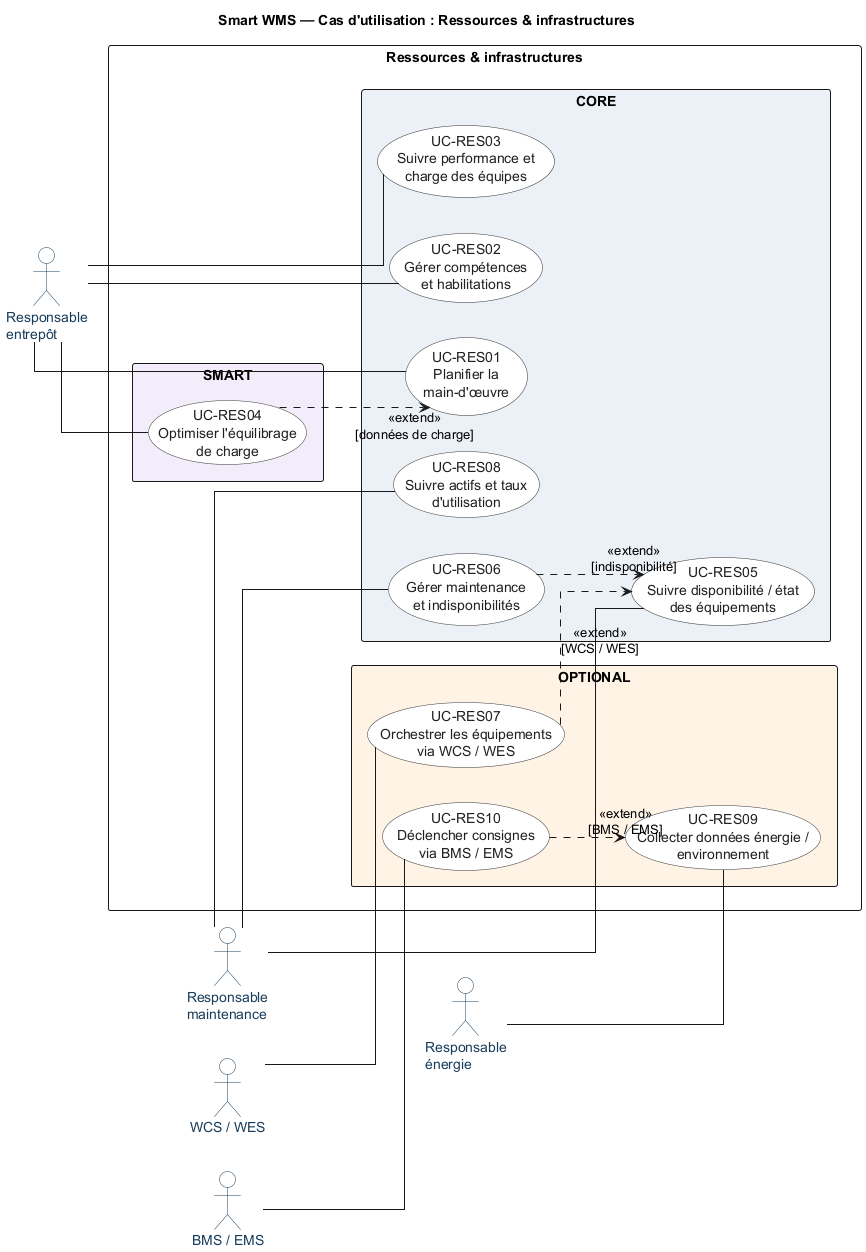

The diagram above was rendered by PlantUML. Its source (embedded in the PNG):
@startuml
title Smart WMS — Cas d'utilisation : Ressources & infrastructures
left to right direction
skinparam shadowing false
skinparam linetype ortho
skinparam packageStyle rectangle
skinparam actor {
  BackgroundColor white
  BorderColor #193D5B
  FontColor #193D5B
}
skinparam usecase {
  BackgroundColor white
  BorderColor #303030
  FontColor #202020
}

actor "Responsable\nentrepôt" as manager
actor "Responsable\nmaintenance" as maintenance
actor "Responsable\nénergie" as energy
actor "WCS / WES" as wcs
actor "BMS / EMS" as bms

rectangle "Ressources & infrastructures" {
 package "CORE" #EAF1F7 {
  usecase "UC-RES01\nPlanifier la\nmain-d'œuvre" as RES01
  usecase "UC-RES02\nGérer compétences\net habilitations" as RES02
  usecase "UC-RES03\nSuivre performance et\ncharge des équipes" as RES03
  usecase "UC-RES05\nSuivre disponibilité / état\ndes équipements" as RES05
  usecase "UC-RES06\nGérer maintenance\net indisponibilités" as RES06
  usecase "UC-RES08\nSuivre actifs et taux\nd'utilisation" as RES08
 }
 package "SMART" #F2ECFA {
  usecase "UC-RES04\nOptimiser l'équilibrage\nde charge" as RES04
 }
 package "OPTIONAL" #FFF3E5 {
  usecase "UC-RES07\nOrchestrer les équipements\nvia WCS / WES" as RES07
  usecase "UC-RES09\nCollecter données énergie /\nenvironnement" as RES09
  usecase "UC-RES10\nDéclencher consignes\nvia BMS / EMS" as RES10
 }
}

manager -- RES01
manager -- RES02
manager -- RES03
manager -- RES04
maintenance -- RES05
maintenance -- RES06
maintenance -- RES08
energy -- RES09
wcs -- RES07
bms -- RES10
RES04 ..> RES01 : <<extend>>\n[données de charge]
RES06 ..> RES05 : <<extend>>\n[indisponibilité]
RES07 ..> RES05 : <<extend>>\n[WCS / WES]
RES10 ..> RES09 : <<extend>>\n[BMS / EMS]
@enduml